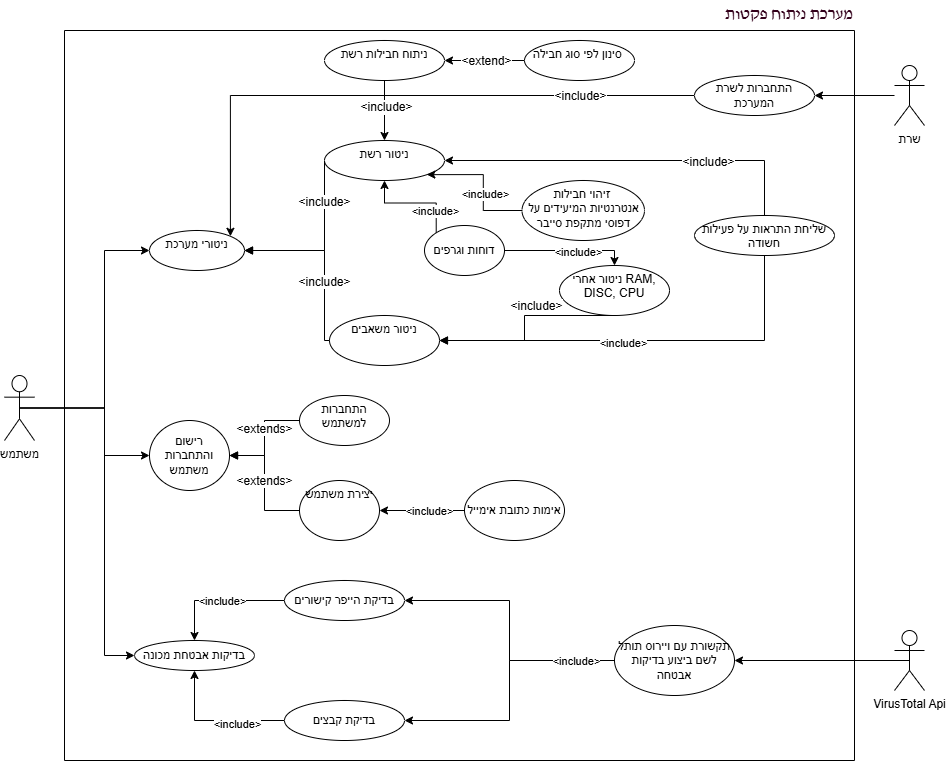

The diagram above was exported from draw.io. Its source (the exported page's mxGraphModel, read from the mxfile embedded in the PNG):
<mxGraphModel dx="1894" dy="626" grid="1" gridSize="10" guides="1" tooltips="1" connect="1" arrows="1" fold="1" page="1" pageScale="1" pageWidth="850" pageHeight="1100" background="none" math="0" shadow="0">
  <root>
    <mxCell id="0" />
    <mxCell id="1" parent="0" />
    <mxCell id="V5mKhU4Q77wbRNJmn_iB-5" value="רישום והתחברות משתמש" style="ellipse;whiteSpace=wrap;html=1;" parent="1" vertex="1">
      <mxGeometry x="25" y="480" width="80" height="70" as="geometry" />
    </mxCell>
    <mxCell id="V5mKhU4Q77wbRNJmn_iB-10" value="&lt;font face=&quot;DAVID&quot;&gt;&lt;span style=&quot;font-size: 17px;&quot;&gt;מערכת ניתוח פקטות&lt;/span&gt;&lt;/font&gt;" style="text;html=1;align=center;verticalAlign=middle;whiteSpace=wrap;rounded=0;fontColor=#33001A;" parent="1" vertex="1">
      <mxGeometry x="590" y="60" width="150" height="30" as="geometry" />
    </mxCell>
    <mxCell id="V5mKhU4Q77wbRNJmn_iB-30" value="&lt;span style=&quot;font-weight: normal; line-height: 70%;&quot;&gt;יצירת משתמש&lt;/span&gt;" style="ellipse;whiteSpace=wrap;html=1;strokeColor=default;align=center;verticalAlign=top;fontFamily=Helvetica;fontSize=12;fontColor=default;fillColor=default;fontStyle=1" parent="1" vertex="1">
      <mxGeometry x="175" y="540" width="80" height="60" as="geometry" />
    </mxCell>
    <mxCell id="V5mKhU4Q77wbRNJmn_iB-33" value="התחברות למשתמש" style="ellipse;whiteSpace=wrap;html=1;strokeColor=default;align=center;verticalAlign=top;fontFamily=Helvetica;fontSize=12;fontColor=default;fillColor=default;" parent="1" vertex="1">
      <mxGeometry x="175" y="455" width="90" height="50" as="geometry" />
    </mxCell>
    <mxCell id="V5mKhU4Q77wbRNJmn_iB-34" value="&amp;lt;extends&amp;gt;" style="html=1;verticalAlign=bottom;endArrow=block;rounded=0;fontFamily=Helvetica;fontSize=12;fontColor=default;exitX=0;exitY=0.5;exitDx=0;exitDy=0;entryX=1;entryY=0.5;entryDx=0;entryDy=0;edgeStyle=elbowEdgeStyle;" parent="1" source="V5mKhU4Q77wbRNJmn_iB-33" target="V5mKhU4Q77wbRNJmn_iB-5" edge="1">
      <mxGeometry width="80" relative="1" as="geometry">
        <mxPoint x="115" y="450" as="sourcePoint" />
        <mxPoint x="195" y="450" as="targetPoint" />
      </mxGeometry>
    </mxCell>
    <mxCell id="V5mKhU4Q77wbRNJmn_iB-35" value="&amp;lt;extends&amp;gt;" style="html=1;verticalAlign=bottom;endArrow=block;rounded=0;fontFamily=Helvetica;fontSize=12;fontColor=default;exitX=0;exitY=0.5;exitDx=0;exitDy=0;entryX=1;entryY=0.5;entryDx=0;entryDy=0;edgeStyle=elbowEdgeStyle;elbow=horizontal;" parent="1" source="V5mKhU4Q77wbRNJmn_iB-30" target="V5mKhU4Q77wbRNJmn_iB-5" edge="1">
      <mxGeometry x="-0.12" width="80" relative="1" as="geometry">
        <mxPoint x="85" y="610" as="sourcePoint" />
        <mxPoint x="165" y="610" as="targetPoint" />
        <mxPoint as="offset" />
      </mxGeometry>
    </mxCell>
    <mxCell id="V5mKhU4Q77wbRNJmn_iB-38" value="ניטור אחרי RAM, DISC, CPU" style="ellipse;whiteSpace=wrap;html=1;strokeColor=default;align=center;verticalAlign=top;fontFamily=Helvetica;fontSize=12;fontColor=default;fillColor=default;" parent="1" vertex="1">
      <mxGeometry x="435" y="325" width="110" height="50" as="geometry" />
    </mxCell>
    <mxCell id="V5mKhU4Q77wbRNJmn_iB-41" value="שליחת התראות על פעילות חשודה" style="ellipse;whiteSpace=wrap;html=1;strokeColor=default;align=center;verticalAlign=top;fontFamily=Helvetica;fontSize=12;fontColor=default;fillColor=default;" parent="1" vertex="1">
      <mxGeometry x="570" y="275" width="140" height="40" as="geometry" />
    </mxCell>
    <mxCell id="V5mKhU4Q77wbRNJmn_iB-43" value="זיהוי חבילות&amp;nbsp;&lt;div&gt;אנטרנטיות המיעידים על דפוסי מתקפת סייבר&lt;/div&gt;" style="ellipse;whiteSpace=wrap;html=1;strokeColor=default;align=center;verticalAlign=top;fontFamily=Helvetica;fontSize=12;fontColor=default;fillColor=default;" parent="1" vertex="1">
      <mxGeometry x="397.5" y="240" width="122.5" height="60" as="geometry" />
    </mxCell>
    <mxCell id="V5mKhU4Q77wbRNJmn_iB-48" value="&amp;lt;include&amp;gt;" style="html=1;verticalAlign=bottom;endArrow=block;rounded=0;fontFamily=Helvetica;fontSize=12;fontColor=default;entryX=1;entryY=0.5;entryDx=0;entryDy=0;edgeStyle=elbowEdgeStyle;exitX=0.5;exitY=1;exitDx=0;exitDy=0;" parent="1" source="V5mKhU4Q77wbRNJmn_iB-38" target="V5mKhU4Q77wbRNJmn_iB-36" edge="1">
      <mxGeometry x="-0.2093" width="80" relative="1" as="geometry">
        <mxPoint x="400" y="360" as="sourcePoint" />
        <mxPoint x="350" y="520" as="targetPoint" />
        <Array as="points">
          <mxPoint x="400" y="390" />
        </Array>
        <mxPoint x="1" as="offset" />
      </mxGeometry>
    </mxCell>
    <mxCell id="V5mKhU4Q77wbRNJmn_iB-57" value="ניטור רשת" style="ellipse;whiteSpace=wrap;html=1;strokeColor=default;align=center;verticalAlign=top;fontFamily=Helvetica;fontSize=12;fontColor=default;fillColor=default;" parent="1" vertex="1">
      <mxGeometry x="200" y="200" width="120" height="40" as="geometry" />
    </mxCell>
    <mxCell id="V5mKhU4Q77wbRNJmn_iB-1" value="&lt;span&gt;משתמש&lt;/span&gt;" style="shape=umlActor;verticalLabelPosition=bottom;verticalAlign=top;outlineConnect=0;html=1;gradientColor=none;" parent="1" vertex="1">
      <mxGeometry x="-120" y="435" width="30" height="65" as="geometry" />
    </mxCell>
    <mxCell id="V5mKhU4Q77wbRNJmn_iB-36" value="ניטור משאבים" style="ellipse;whiteSpace=wrap;html=1;strokeColor=default;align=center;verticalAlign=top;fontFamily=Helvetica;fontSize=12;fontColor=default;fillColor=default;" parent="1" vertex="1">
      <mxGeometry x="205" y="375" width="110" height="50" as="geometry" />
    </mxCell>
    <mxCell id="V5mKhU4Q77wbRNJmn_iB-68" value="ניטורי מערכת" style="ellipse;whiteSpace=wrap;html=1;strokeColor=default;align=center;verticalAlign=top;fontFamily=Helvetica;fontSize=12;fontColor=default;fillColor=default;" parent="1" vertex="1">
      <mxGeometry x="25" y="290" width="95" height="40" as="geometry" />
    </mxCell>
    <mxCell id="V5mKhU4Q77wbRNJmn_iB-69" value="&amp;lt;include&amp;gt;" style="html=1;verticalAlign=bottom;endArrow=block;rounded=0;fontFamily=Helvetica;fontSize=12;fontColor=default;exitX=0;exitY=0.5;exitDx=0;exitDy=0;entryX=1;entryY=0.5;entryDx=0;entryDy=0;edgeStyle=elbowEdgeStyle;" parent="1" source="V5mKhU4Q77wbRNJmn_iB-36" target="V5mKhU4Q77wbRNJmn_iB-68" edge="1">
      <mxGeometry x="-0.375" width="80" relative="1" as="geometry">
        <mxPoint x="240" y="420" as="sourcePoint" />
        <mxPoint x="320" y="420" as="targetPoint" />
        <Array as="points">
          <mxPoint x="200" y="350" />
        </Array>
        <mxPoint y="1" as="offset" />
      </mxGeometry>
    </mxCell>
    <mxCell id="V5mKhU4Q77wbRNJmn_iB-70" value="&amp;lt;include&amp;gt;" style="html=1;verticalAlign=bottom;endArrow=block;rounded=0;fontFamily=Helvetica;fontSize=12;fontColor=default;exitX=0;exitY=0.5;exitDx=0;exitDy=0;entryX=1;entryY=0.5;entryDx=0;entryDy=0;edgeStyle=elbowEdgeStyle;elbow=vertical;" parent="1" source="V5mKhU4Q77wbRNJmn_iB-57" target="V5mKhU4Q77wbRNJmn_iB-68" edge="1">
      <mxGeometry x="-0.4118" width="80" relative="1" as="geometry">
        <mxPoint x="240" y="420" as="sourcePoint" />
        <mxPoint x="320" y="420" as="targetPoint" />
        <Array as="points">
          <mxPoint x="160" y="310" />
        </Array>
        <mxPoint y="1" as="offset" />
      </mxGeometry>
    </mxCell>
    <mxCell id="V5mKhU4Q77wbRNJmn_iB-84" value="ניתוח חבילות רשת" style="ellipse;whiteSpace=wrap;html=1;strokeColor=default;align=center;verticalAlign=top;fontFamily=Helvetica;fontSize=12;fontColor=default;fillColor=default;" parent="1" vertex="1">
      <mxGeometry x="200" y="100" width="120" height="40" as="geometry" />
    </mxCell>
    <mxCell id="IxeYVvfEa9ugoxdrenE4-45" style="edgeStyle=orthogonalEdgeStyle;rounded=0;orthogonalLoop=1;jettySize=auto;html=1;entryX=1;entryY=0.5;entryDx=0;entryDy=0;" parent="1" source="V5mKhU4Q77wbRNJmn_iB-97" target="IxeYVvfEa9ugoxdrenE4-41" edge="1">
      <mxGeometry relative="1" as="geometry" />
    </mxCell>
    <mxCell id="V5mKhU4Q77wbRNJmn_iB-97" value="&lt;span&gt;שרת&lt;/span&gt;" style="shape=umlActor;verticalLabelPosition=bottom;verticalAlign=top;html=1;outlineConnect=0;strokeColor=default;align=center;fontFamily=Helvetica;fontSize=12;fontColor=default;fillColor=default;" parent="1" vertex="1">
      <mxGeometry x="770" y="125" width="30" height="60" as="geometry" />
    </mxCell>
    <mxCell id="V5mKhU4Q77wbRNJmn_iB-101" value="" style="endArrow=classic;html=1;rounded=0;fontFamily=Helvetica;fontSize=12;fontColor=default;exitX=0.5;exitY=0;exitDx=0;exitDy=0;entryX=1;entryY=0.5;entryDx=0;entryDy=0;edgeStyle=orthogonalEdgeStyle;" parent="1" source="V5mKhU4Q77wbRNJmn_iB-41" target="V5mKhU4Q77wbRNJmn_iB-57" edge="1">
      <mxGeometry width="50" height="50" relative="1" as="geometry">
        <mxPoint x="430" y="250" as="sourcePoint" />
        <mxPoint x="480" y="200" as="targetPoint" />
      </mxGeometry>
    </mxCell>
    <mxCell id="V5mKhU4Q77wbRNJmn_iB-102" value="&amp;lt;include&amp;gt;" style="edgeLabel;html=1;align=center;verticalAlign=middle;resizable=0;points=[];strokeColor=default;fontFamily=Helvetica;fontSize=12;fontColor=default;fillColor=default;" parent="V5mKhU4Q77wbRNJmn_iB-101" vertex="1" connectable="0">
      <mxGeometry x="-0.4007" y="1" relative="1" as="geometry">
        <mxPoint as="offset" />
      </mxGeometry>
    </mxCell>
    <mxCell id="V5mKhU4Q77wbRNJmn_iB-103" value="" style="endArrow=classic;html=1;rounded=0;fontFamily=Helvetica;fontSize=12;fontColor=default;exitX=0.5;exitY=1;exitDx=0;exitDy=0;entryX=0.5;entryY=0;entryDx=0;entryDy=0;" parent="1" source="V5mKhU4Q77wbRNJmn_iB-84" target="V5mKhU4Q77wbRNJmn_iB-57" edge="1">
      <mxGeometry width="50" height="50" relative="1" as="geometry">
        <mxPoint x="270" y="250" as="sourcePoint" />
        <mxPoint x="320" y="200" as="targetPoint" />
      </mxGeometry>
    </mxCell>
    <mxCell id="V5mKhU4Q77wbRNJmn_iB-104" value="&amp;lt;include&amp;gt;" style="edgeLabel;html=1;align=center;verticalAlign=middle;resizable=0;points=[];strokeColor=default;fontFamily=Helvetica;fontSize=12;fontColor=default;fillColor=default;" parent="V5mKhU4Q77wbRNJmn_iB-103" vertex="1" connectable="0">
      <mxGeometry x="-0.137" y="1" relative="1" as="geometry">
        <mxPoint as="offset" />
      </mxGeometry>
    </mxCell>
    <mxCell id="V5mKhU4Q77wbRNJmn_iB-105" value="סינון לפי סוג חבילה&amp;nbsp;" style="ellipse;whiteSpace=wrap;html=1;strokeColor=default;align=center;verticalAlign=top;fontFamily=Helvetica;fontSize=12;fontColor=default;fillColor=default;" parent="1" vertex="1">
      <mxGeometry x="400" y="100" width="110" height="40" as="geometry" />
    </mxCell>
    <mxCell id="V5mKhU4Q77wbRNJmn_iB-106" value="" style="endArrow=classic;html=1;rounded=0;fontFamily=Helvetica;fontSize=12;fontColor=default;exitX=0;exitY=0.5;exitDx=0;exitDy=0;entryX=1;entryY=0.5;entryDx=0;entryDy=0;" parent="1" source="V5mKhU4Q77wbRNJmn_iB-105" target="V5mKhU4Q77wbRNJmn_iB-84" edge="1">
      <mxGeometry width="50" height="50" relative="1" as="geometry">
        <mxPoint x="270" y="250" as="sourcePoint" />
        <mxPoint x="320" y="200" as="targetPoint" />
      </mxGeometry>
    </mxCell>
    <mxCell id="V5mKhU4Q77wbRNJmn_iB-107" value="&amp;lt;extend&amp;gt;" style="edgeLabel;html=1;align=center;verticalAlign=middle;resizable=0;points=[];strokeColor=default;fontFamily=Helvetica;fontSize=12;fontColor=default;fillColor=default;" parent="V5mKhU4Q77wbRNJmn_iB-106" vertex="1" connectable="0">
      <mxGeometry x="-0.0417" relative="1" as="geometry">
        <mxPoint x="-1" as="offset" />
      </mxGeometry>
    </mxCell>
    <mxCell id="IxeYVvfEa9ugoxdrenE4-35" style="edgeStyle=orthogonalEdgeStyle;rounded=0;orthogonalLoop=1;jettySize=auto;html=1;exitX=0.5;exitY=0.5;exitDx=0;exitDy=0;exitPerimeter=0;entryX=1;entryY=0.5;entryDx=0;entryDy=0;movable=1;resizable=1;rotatable=1;deletable=1;editable=1;locked=0;connectable=1;" parent="1" source="XehK8iCw8c2GX-9HtF_J-1" target="IxeYVvfEa9ugoxdrenE4-31" edge="1">
      <mxGeometry relative="1" as="geometry" />
    </mxCell>
    <mxCell id="XehK8iCw8c2GX-9HtF_J-1" value="&lt;span&gt;VirusTotal Api&lt;/span&gt;" style="shape=umlActor;verticalLabelPosition=bottom;verticalAlign=top;html=1;outlineConnect=0;strokeColor=default;align=center;fontFamily=Helvetica;fontSize=12;fontColor=default;fillColor=default;movable=1;resizable=1;rotatable=1;deletable=1;editable=1;locked=0;connectable=1;" parent="1" vertex="1">
      <mxGeometry x="770" y="690" width="30" height="60" as="geometry" />
    </mxCell>
    <mxCell id="XehK8iCw8c2GX-9HtF_J-4" value="" style="endArrow=classic;html=1;rounded=0;exitX=0.5;exitY=0.5;exitDx=0;exitDy=0;exitPerimeter=0;entryX=0;entryY=0.5;entryDx=0;entryDy=0;edgeStyle=orthogonalEdgeStyle;" parent="1" source="V5mKhU4Q77wbRNJmn_iB-1" target="V5mKhU4Q77wbRNJmn_iB-5" edge="1">
      <mxGeometry width="50" height="50" relative="1" as="geometry">
        <mxPoint x="10" y="450" as="sourcePoint" />
        <mxPoint x="60" y="400" as="targetPoint" />
        <Array as="points">
          <mxPoint x="-20" y="468" />
          <mxPoint x="-20" y="515" />
        </Array>
      </mxGeometry>
    </mxCell>
    <mxCell id="IxeYVvfEa9ugoxdrenE4-2" style="edgeStyle=orthogonalEdgeStyle;rounded=0;orthogonalLoop=1;jettySize=auto;html=1;entryX=0.5;entryY=0;entryDx=0;entryDy=0;" parent="1" source="hkblePiAYzYZpkcJ5FMe-1" target="V5mKhU4Q77wbRNJmn_iB-38" edge="1">
      <mxGeometry relative="1" as="geometry">
        <Array as="points">
          <mxPoint x="490" y="310" />
        </Array>
      </mxGeometry>
    </mxCell>
    <mxCell id="IxeYVvfEa9ugoxdrenE4-3" value="&amp;lt;include&amp;gt;" style="edgeLabel;html=1;align=center;verticalAlign=middle;resizable=0;points=[];" parent="IxeYVvfEa9ugoxdrenE4-2" vertex="1" connectable="0">
      <mxGeometry x="0.1704" y="-1" relative="1" as="geometry">
        <mxPoint as="offset" />
      </mxGeometry>
    </mxCell>
    <mxCell id="IxeYVvfEa9ugoxdrenE4-4" style="edgeStyle=orthogonalEdgeStyle;rounded=0;orthogonalLoop=1;jettySize=auto;html=1;exitX=0;exitY=0;exitDx=0;exitDy=0;entryX=0.5;entryY=1;entryDx=0;entryDy=0;" parent="1" source="hkblePiAYzYZpkcJ5FMe-1" target="V5mKhU4Q77wbRNJmn_iB-57" edge="1">
      <mxGeometry relative="1" as="geometry" />
    </mxCell>
    <mxCell id="IxeYVvfEa9ugoxdrenE4-5" value="&amp;lt;include&amp;gt;" style="edgeLabel;html=1;align=center;verticalAlign=middle;resizable=0;points=[];" parent="IxeYVvfEa9ugoxdrenE4-4" vertex="1" connectable="0">
      <mxGeometry x="0.7289" y="-2" relative="1" as="geometry">
        <mxPoint x="48" y="16" as="offset" />
      </mxGeometry>
    </mxCell>
    <mxCell id="hkblePiAYzYZpkcJ5FMe-1" value="דוחות וגרפים" style="ellipse;whiteSpace=wrap;html=1;" parent="1" vertex="1">
      <mxGeometry x="300" y="285" width="80" height="50" as="geometry" />
    </mxCell>
    <mxCell id="IxeYVvfEa9ugoxdrenE4-22" value="" style="endArrow=classic;html=1;rounded=0;exitX=0.5;exitY=0.5;exitDx=0;exitDy=0;exitPerimeter=0;entryX=0;entryY=0.5;entryDx=0;entryDy=0;edgeStyle=orthogonalEdgeStyle;" parent="1" source="V5mKhU4Q77wbRNJmn_iB-1" target="IxeYVvfEa9ugoxdrenE4-21" edge="1">
      <mxGeometry width="50" height="50" relative="1" as="geometry">
        <mxPoint x="360" y="650" as="sourcePoint" />
        <mxPoint x="410" y="600" as="targetPoint" />
        <Array as="points">
          <mxPoint x="-20" y="467" />
          <mxPoint x="-20" y="715" />
        </Array>
      </mxGeometry>
    </mxCell>
    <mxCell id="IxeYVvfEa9ugoxdrenE4-24" value="" style="endArrow=classic;html=1;rounded=0;exitX=0.5;exitY=0.5;exitDx=0;exitDy=0;exitPerimeter=0;entryX=0;entryY=0.5;entryDx=0;entryDy=0;edgeStyle=orthogonalEdgeStyle;" parent="1" source="V5mKhU4Q77wbRNJmn_iB-1" target="V5mKhU4Q77wbRNJmn_iB-68" edge="1">
      <mxGeometry width="50" height="50" relative="1" as="geometry">
        <mxPoint x="360" y="550" as="sourcePoint" />
        <mxPoint x="410" y="500" as="targetPoint" />
        <Array as="points">
          <mxPoint x="-20" y="468" />
          <mxPoint x="-20" y="310" />
        </Array>
      </mxGeometry>
    </mxCell>
    <mxCell id="IxeYVvfEa9ugoxdrenE4-36" value="" style="endArrow=classic;html=1;rounded=0;exitX=0.5;exitY=1;exitDx=0;exitDy=0;entryX=1;entryY=0.5;entryDx=0;entryDy=0;edgeStyle=orthogonalEdgeStyle;" parent="1" source="V5mKhU4Q77wbRNJmn_iB-41" target="V5mKhU4Q77wbRNJmn_iB-36" edge="1">
      <mxGeometry width="50" height="50" relative="1" as="geometry">
        <mxPoint x="615" y="440" as="sourcePoint" />
        <mxPoint x="665" y="390" as="targetPoint" />
      </mxGeometry>
    </mxCell>
    <mxCell id="IxeYVvfEa9ugoxdrenE4-37" value="&amp;lt;include&amp;gt;" style="edgeLabel;html=1;align=center;verticalAlign=middle;resizable=0;points=[];" parent="IxeYVvfEa9ugoxdrenE4-36" vertex="1" connectable="0">
      <mxGeometry x="0.1063" y="2" relative="1" as="geometry">
        <mxPoint as="offset" />
      </mxGeometry>
    </mxCell>
    <mxCell id="IxeYVvfEa9ugoxdrenE4-38" value="" style="endArrow=classic;html=1;rounded=0;exitX=0;exitY=0.5;exitDx=0;exitDy=0;entryX=1;entryY=1;entryDx=0;entryDy=0;edgeStyle=orthogonalEdgeStyle;" parent="1" source="V5mKhU4Q77wbRNJmn_iB-43" target="V5mKhU4Q77wbRNJmn_iB-57" edge="1">
      <mxGeometry width="50" height="50" relative="1" as="geometry">
        <mxPoint x="360" y="350" as="sourcePoint" />
        <mxPoint x="410" y="300" as="targetPoint" />
      </mxGeometry>
    </mxCell>
    <mxCell id="IxeYVvfEa9ugoxdrenE4-39" value="&amp;lt;include&amp;gt;" style="edgeLabel;html=1;align=center;verticalAlign=middle;resizable=0;points=[];" parent="IxeYVvfEa9ugoxdrenE4-38" vertex="1" connectable="0">
      <mxGeometry x="-0.1586" y="-2" relative="1" as="geometry">
        <mxPoint as="offset" />
      </mxGeometry>
    </mxCell>
    <mxCell id="IxeYVvfEa9ugoxdrenE4-42" style="edgeStyle=orthogonalEdgeStyle;rounded=0;orthogonalLoop=1;jettySize=auto;html=1;entryX=1;entryY=0;entryDx=0;entryDy=0;" parent="1" source="IxeYVvfEa9ugoxdrenE4-41" target="V5mKhU4Q77wbRNJmn_iB-68" edge="1">
      <mxGeometry relative="1" as="geometry" />
    </mxCell>
    <mxCell id="IxeYVvfEa9ugoxdrenE4-44" value="&lt;span style=&quot;font-size: 12px;&quot;&gt;&amp;lt;include&amp;gt;&lt;/span&gt;" style="edgeLabel;html=1;align=center;verticalAlign=middle;resizable=0;points=[];" parent="IxeYVvfEa9ugoxdrenE4-42" vertex="1" connectable="0">
      <mxGeometry x="-0.1766" y="-2" relative="1" as="geometry">
        <mxPoint x="134" y="2" as="offset" />
      </mxGeometry>
    </mxCell>
    <mxCell id="IxeYVvfEa9ugoxdrenE4-41" value="התחברות לשרת המערכת" style="ellipse;whiteSpace=wrap;html=1;" parent="1" vertex="1">
      <mxGeometry x="570" y="135" width="120" height="40" as="geometry" />
    </mxCell>
    <mxCell id="vvbEv_X70nuwLvF6H0fc-2" value="" style="swimlane;startSize=0;container=1;comic=0;enumerate=0;" parent="1" vertex="1">
      <mxGeometry x="-60" y="90" width="790" height="730" as="geometry" />
    </mxCell>
    <mxCell id="IxeYVvfEa9ugoxdrenE4-21" value="בדיקות אבטחת מכונה" style="ellipse;whiteSpace=wrap;html=1;movable=1;resizable=1;rotatable=1;deletable=1;editable=1;locked=0;connectable=1;" parent="vvbEv_X70nuwLvF6H0fc-2" vertex="1">
      <mxGeometry x="70" y="610" width="120" height="30" as="geometry" />
    </mxCell>
    <mxCell id="IxeYVvfEa9ugoxdrenE4-26" value="בדיקת קבצים" style="ellipse;whiteSpace=wrap;html=1;movable=1;resizable=1;rotatable=1;deletable=1;editable=1;locked=0;connectable=1;" parent="vvbEv_X70nuwLvF6H0fc-2" vertex="1">
      <mxGeometry x="220" y="670" width="120" height="40" as="geometry" />
    </mxCell>
    <mxCell id="IxeYVvfEa9ugoxdrenE4-25" value="בדיקת הייפר קישורים" style="ellipse;whiteSpace=wrap;html=1;movable=1;resizable=1;rotatable=1;deletable=1;editable=1;locked=0;connectable=1;" parent="vvbEv_X70nuwLvF6H0fc-2" vertex="1">
      <mxGeometry x="220" y="550" width="120" height="40" as="geometry" />
    </mxCell>
    <mxCell id="IxeYVvfEa9ugoxdrenE4-27" style="edgeStyle=orthogonalEdgeStyle;rounded=0;orthogonalLoop=1;jettySize=auto;html=1;exitX=0;exitY=0.5;exitDx=0;exitDy=0;entryX=0.5;entryY=0;entryDx=0;entryDy=0;movable=1;resizable=1;rotatable=1;deletable=1;editable=1;locked=0;connectable=1;" parent="vvbEv_X70nuwLvF6H0fc-2" source="IxeYVvfEa9ugoxdrenE4-25" target="IxeYVvfEa9ugoxdrenE4-21" edge="1">
      <mxGeometry relative="1" as="geometry">
        <Array as="points">
          <mxPoint x="130" y="570" />
        </Array>
      </mxGeometry>
    </mxCell>
    <mxCell id="IxeYVvfEa9ugoxdrenE4-28" value="&amp;lt;include&amp;gt;" style="edgeLabel;html=1;align=center;verticalAlign=middle;resizable=1;points=[];movable=1;rotatable=1;deletable=1;editable=1;locked=0;connectable=1;" parent="IxeYVvfEa9ugoxdrenE4-27" vertex="1" connectable="0">
      <mxGeometry x="0.1423" y="-1" relative="1" as="geometry">
        <mxPoint x="11" y="1" as="offset" />
      </mxGeometry>
    </mxCell>
    <mxCell id="IxeYVvfEa9ugoxdrenE4-31" value="תקשורת עם ויירוס תותל לשם ביצוע בדיקות אבטחה" style="ellipse;whiteSpace=wrap;html=1;movable=1;resizable=1;rotatable=1;deletable=1;editable=1;locked=0;connectable=1;" parent="vvbEv_X70nuwLvF6H0fc-2" vertex="1">
      <mxGeometry x="550" y="595" width="120" height="70" as="geometry" />
    </mxCell>
    <mxCell id="IxeYVvfEa9ugoxdrenE4-32" style="edgeStyle=orthogonalEdgeStyle;rounded=0;orthogonalLoop=1;jettySize=auto;html=1;entryX=1;entryY=0.5;entryDx=0;entryDy=0;movable=1;resizable=1;rotatable=1;deletable=1;editable=1;locked=0;connectable=1;" parent="vvbEv_X70nuwLvF6H0fc-2" source="IxeYVvfEa9ugoxdrenE4-31" target="IxeYVvfEa9ugoxdrenE4-25" edge="1">
      <mxGeometry relative="1" as="geometry" />
    </mxCell>
    <mxCell id="IxeYVvfEa9ugoxdrenE4-33" style="edgeStyle=orthogonalEdgeStyle;rounded=0;orthogonalLoop=1;jettySize=auto;html=1;entryX=1;entryY=0.5;entryDx=0;entryDy=0;movable=1;resizable=1;rotatable=1;deletable=1;editable=1;locked=0;connectable=1;" parent="vvbEv_X70nuwLvF6H0fc-2" source="IxeYVvfEa9ugoxdrenE4-31" target="IxeYVvfEa9ugoxdrenE4-26" edge="1">
      <mxGeometry relative="1" as="geometry" />
    </mxCell>
    <mxCell id="IxeYVvfEa9ugoxdrenE4-34" value="&amp;lt;include&amp;gt;" style="edgeLabel;html=1;align=center;verticalAlign=middle;resizable=1;points=[];movable=1;rotatable=1;deletable=1;editable=1;locked=0;connectable=1;" parent="IxeYVvfEa9ugoxdrenE4-33" vertex="1" connectable="0">
      <mxGeometry x="-0.7108" relative="1" as="geometry">
        <mxPoint as="offset" />
      </mxGeometry>
    </mxCell>
    <mxCell id="JMTlj7d5UthQ9-HzTU3F-2" value="אימות כתובת אימייל" style="ellipse;whiteSpace=wrap;html=1;" parent="vvbEv_X70nuwLvF6H0fc-2" vertex="1">
      <mxGeometry x="400" y="450" width="100" height="60" as="geometry" />
    </mxCell>
    <mxCell id="JMTlj7d5UthQ9-HzTU3F-5" value="" style="endArrow=classic;html=1;rounded=0;exitX=0;exitY=0.5;exitDx=0;exitDy=0;entryX=0.5;entryY=1;entryDx=0;entryDy=0;edgeStyle=orthogonalEdgeStyle;" parent="vvbEv_X70nuwLvF6H0fc-2" source="IxeYVvfEa9ugoxdrenE4-26" target="IxeYVvfEa9ugoxdrenE4-21" edge="1">
      <mxGeometry width="50" height="50" relative="1" as="geometry">
        <mxPoint x="370" y="460" as="sourcePoint" />
        <mxPoint x="420" y="410" as="targetPoint" />
      </mxGeometry>
    </mxCell>
    <mxCell id="JMTlj7d5UthQ9-HzTU3F-6" value="&amp;lt;include&amp;gt;" style="edgeLabel;html=1;align=center;verticalAlign=middle;resizable=0;points=[];" parent="JMTlj7d5UthQ9-HzTU3F-5" vertex="1" connectable="0">
      <mxGeometry x="-0.3101" y="3" relative="1" as="geometry">
        <mxPoint as="offset" />
      </mxGeometry>
    </mxCell>
    <mxCell id="JMTlj7d5UthQ9-HzTU3F-3" value="" style="edgeStyle=orthogonalEdgeStyle;rounded=0;orthogonalLoop=1;jettySize=auto;html=1;" parent="1" source="JMTlj7d5UthQ9-HzTU3F-2" target="V5mKhU4Q77wbRNJmn_iB-30" edge="1">
      <mxGeometry relative="1" as="geometry" />
    </mxCell>
    <mxCell id="JMTlj7d5UthQ9-HzTU3F-4" value="&amp;lt;include&amp;gt;" style="edgeLabel;html=1;align=center;verticalAlign=middle;resizable=0;points=[];" parent="JMTlj7d5UthQ9-HzTU3F-3" vertex="1" connectable="0">
      <mxGeometry x="-0.1563" relative="1" as="geometry">
        <mxPoint as="offset" />
      </mxGeometry>
    </mxCell>
  </root>
</mxGraphModel>